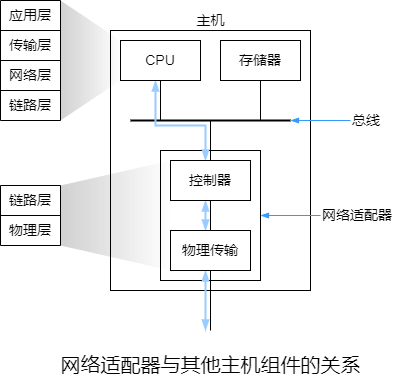

The diagram above was exported from draw.io. Its source (the exported page's mxGraphModel, read from the mxfile embedded in the PNG):
<mxGraphModel dx="1374" dy="1107" grid="0" gridSize="10" guides="1" tooltips="1" connect="1" arrows="1" fold="1" page="0" pageScale="1" pageWidth="827" pageHeight="1169" math="0" shadow="0">
  <root>
    <mxCell id="0" />
    <mxCell id="1" parent="0" />
    <mxCell id="FyiU4sdZB1UmWiIq2DNS-21" value="" style="shape=trapezoid;perimeter=trapezoidPerimeter;whiteSpace=wrap;html=1;fixedSize=1;fontSize=14;direction=south;size=40;gradientColor=#666666;strokeColor=none;fillColor=#FFFFFF;opacity=30;" parent="1" vertex="1">
      <mxGeometry x="-60" y="-40" width="60" height="120" as="geometry" />
    </mxCell>
    <mxCell id="FyiU4sdZB1UmWiIq2DNS-31" value="" style="shape=trapezoid;perimeter=trapezoidPerimeter;whiteSpace=wrap;html=1;fixedSize=1;fontSize=14;fillColor=#666666;gradientColor=#FFFFFF;opacity=30;direction=north;size=25.000000000000007;strokeColor=none;" parent="1" vertex="1">
      <mxGeometry x="-60" y="120" width="110" height="110" as="geometry" />
    </mxCell>
    <mxCell id="FyiU4sdZB1UmWiIq2DNS-15" value="" style="rounded=0;whiteSpace=wrap;html=1;fontSize=14;fillColor=none;" parent="1" vertex="1">
      <mxGeometry x="-10" y="-10" width="200" height="260" as="geometry" />
    </mxCell>
    <mxCell id="FyiU4sdZB1UmWiIq2DNS-11" value="" style="rounded=0;whiteSpace=wrap;html=1;fontSize=14;fillColor=none;" parent="1" vertex="1">
      <mxGeometry x="40" y="110" width="100" height="130" as="geometry" />
    </mxCell>
    <mxCell id="FyiU4sdZB1UmWiIq2DNS-3" value="&lt;font style=&quot;font-size: 14px;&quot;&gt;存储器&lt;/font&gt;" style="rounded=0;whiteSpace=wrap;html=1;" parent="1" vertex="1">
      <mxGeometry x="100" width="80" height="40" as="geometry" />
    </mxCell>
    <mxCell id="FyiU4sdZB1UmWiIq2DNS-4" value="" style="endArrow=none;html=1;rounded=0;fontSize=14;strokeWidth=2;" parent="1" edge="1">
      <mxGeometry width="50" height="50" relative="1" as="geometry">
        <mxPoint x="10" y="80" as="sourcePoint" />
        <mxPoint x="170" y="80" as="targetPoint" />
      </mxGeometry>
    </mxCell>
    <mxCell id="FyiU4sdZB1UmWiIq2DNS-5" value="" style="endArrow=none;html=1;rounded=0;fontSize=14;strokeWidth=1;" parent="1" edge="1">
      <mxGeometry width="50" height="50" relative="1" as="geometry">
        <mxPoint x="40" y="80" as="sourcePoint" />
        <mxPoint x="40" y="40" as="targetPoint" />
      </mxGeometry>
    </mxCell>
    <mxCell id="FyiU4sdZB1UmWiIq2DNS-6" value="" style="endArrow=none;html=1;rounded=0;fontSize=14;strokeWidth=1;" parent="1" edge="1">
      <mxGeometry width="50" height="50" relative="1" as="geometry">
        <mxPoint x="140" y="80" as="sourcePoint" />
        <mxPoint x="140" y="40" as="targetPoint" />
      </mxGeometry>
    </mxCell>
    <mxCell id="FyiU4sdZB1UmWiIq2DNS-7" value="总线" style="text;html=1;align=left;verticalAlign=middle;resizable=0;points=[];autosize=1;strokeColor=none;fillColor=none;fontSize=14;" parent="1" vertex="1">
      <mxGeometry x="230" y="70" width="40" height="20" as="geometry" />
    </mxCell>
    <mxCell id="FyiU4sdZB1UmWiIq2DNS-13" value="" style="endArrow=none;html=1;rounded=0;fontSize=14;strokeWidth=1;" parent="1" edge="1">
      <mxGeometry width="50" height="50" relative="1" as="geometry">
        <mxPoint x="90" y="120" as="sourcePoint" />
        <mxPoint x="90" y="80" as="targetPoint" />
      </mxGeometry>
    </mxCell>
    <mxCell id="FyiU4sdZB1UmWiIq2DNS-14" value="" style="endArrow=none;html=1;rounded=0;fontSize=14;strokeWidth=1;" parent="1" edge="1">
      <mxGeometry width="50" height="50" relative="1" as="geometry">
        <mxPoint x="90" y="190" as="sourcePoint" />
        <mxPoint x="90" y="160" as="targetPoint" />
      </mxGeometry>
    </mxCell>
    <mxCell id="FyiU4sdZB1UmWiIq2DNS-16" value="主机" style="text;html=1;align=center;verticalAlign=middle;resizable=0;points=[];autosize=1;strokeColor=none;fillColor=none;fontSize=14;" parent="1" vertex="1">
      <mxGeometry x="70" y="-30" width="40" height="20" as="geometry" />
    </mxCell>
    <mxCell id="FyiU4sdZB1UmWiIq2DNS-17" value="" style="endArrow=none;html=1;rounded=0;fontSize=14;strokeWidth=1;" parent="1" edge="1">
      <mxGeometry width="50" height="50" relative="1" as="geometry">
        <mxPoint x="90" y="290" as="sourcePoint" />
        <mxPoint x="90" y="230" as="targetPoint" />
      </mxGeometry>
    </mxCell>
    <mxCell id="FyiU4sdZB1UmWiIq2DNS-18" value="" style="endArrow=blockThin;html=1;rounded=0;fontSize=14;strokeWidth=2;endFill=1;startArrow=blockThin;startFill=1;strokeColor=#99CCFF;" parent="1" edge="1">
      <mxGeometry width="50" height="50" relative="1" as="geometry">
        <mxPoint x="85" y="120" as="sourcePoint" />
        <mxPoint x="35" y="40" as="targetPoint" />
        <Array as="points">
          <mxPoint x="85" y="85" />
          <mxPoint x="35" y="85" />
        </Array>
      </mxGeometry>
    </mxCell>
    <mxCell id="FyiU4sdZB1UmWiIq2DNS-19" value="" style="endArrow=blockThin;html=1;rounded=0;fontSize=14;strokeColor=#99CCFF;strokeWidth=2;startArrow=blockThin;startFill=1;endFill=1;" parent="1" edge="1">
      <mxGeometry width="50" height="50" relative="1" as="geometry">
        <mxPoint x="85" y="190" as="sourcePoint" />
        <mxPoint x="85" y="160" as="targetPoint" />
      </mxGeometry>
    </mxCell>
    <mxCell id="FyiU4sdZB1UmWiIq2DNS-20" value="" style="endArrow=blockThin;html=1;rounded=0;fontSize=14;strokeColor=#99CCFF;strokeWidth=2;startArrow=blockThin;startFill=1;endFill=1;" parent="1" edge="1">
      <mxGeometry width="50" height="50" relative="1" as="geometry">
        <mxPoint x="85" y="290" as="sourcePoint" />
        <mxPoint x="85" y="230" as="targetPoint" />
      </mxGeometry>
    </mxCell>
    <mxCell id="FyiU4sdZB1UmWiIq2DNS-10" value="&lt;font style=&quot;font-size: 14px;&quot;&gt;物理传输&lt;/font&gt;" style="rounded=0;whiteSpace=wrap;html=1;" parent="1" vertex="1">
      <mxGeometry x="50" y="190" width="80" height="40" as="geometry" />
    </mxCell>
    <mxCell id="FyiU4sdZB1UmWiIq2DNS-9" value="&lt;font style=&quot;font-size: 14px;&quot;&gt;控制器&lt;/font&gt;" style="rounded=0;whiteSpace=wrap;html=1;" parent="1" vertex="1">
      <mxGeometry x="50" y="120" width="80" height="40" as="geometry" />
    </mxCell>
    <mxCell id="FyiU4sdZB1UmWiIq2DNS-1" value="&lt;font style=&quot;font-size: 14px;&quot;&gt;CPU&lt;/font&gt;" style="rounded=0;whiteSpace=wrap;html=1;fillColor=default;" parent="1" vertex="1">
      <mxGeometry width="80" height="40" as="geometry" />
    </mxCell>
    <mxCell id="FyiU4sdZB1UmWiIq2DNS-22" value="" style="shape=table;startSize=0;container=1;collapsible=0;childLayout=tableLayout;fontSize=14;fillColor=default;" parent="1" vertex="1">
      <mxGeometry x="-120" y="-40" width="60" height="120" as="geometry" />
    </mxCell>
    <mxCell id="FyiU4sdZB1UmWiIq2DNS-23" value="" style="shape=tableRow;horizontal=0;startSize=0;swimlaneHead=0;swimlaneBody=0;top=0;left=0;bottom=0;right=0;collapsible=0;dropTarget=0;fillColor=none;points=[[0,0.5],[1,0.5]];portConstraint=eastwest;fontSize=14;" parent="FyiU4sdZB1UmWiIq2DNS-22" vertex="1">
      <mxGeometry width="60" height="30" as="geometry" />
    </mxCell>
    <mxCell id="FyiU4sdZB1UmWiIq2DNS-24" value="应用层" style="shape=partialRectangle;html=1;whiteSpace=wrap;connectable=0;overflow=hidden;fillColor=none;top=0;left=0;bottom=0;right=0;pointerEvents=1;fontSize=14;" parent="FyiU4sdZB1UmWiIq2DNS-23" vertex="1">
      <mxGeometry width="60" height="30" as="geometry">
        <mxRectangle width="60" height="30" as="alternateBounds" />
      </mxGeometry>
    </mxCell>
    <mxCell id="FyiU4sdZB1UmWiIq2DNS-25" value="" style="shape=tableRow;horizontal=0;startSize=0;swimlaneHead=0;swimlaneBody=0;top=0;left=0;bottom=0;right=0;collapsible=0;dropTarget=0;fillColor=none;points=[[0,0.5],[1,0.5]];portConstraint=eastwest;fontSize=14;" parent="FyiU4sdZB1UmWiIq2DNS-22" vertex="1">
      <mxGeometry y="30" width="60" height="30" as="geometry" />
    </mxCell>
    <mxCell id="FyiU4sdZB1UmWiIq2DNS-26" value="传输层" style="shape=partialRectangle;html=1;whiteSpace=wrap;connectable=0;overflow=hidden;fillColor=none;top=0;left=0;bottom=0;right=0;pointerEvents=1;fontSize=14;" parent="FyiU4sdZB1UmWiIq2DNS-25" vertex="1">
      <mxGeometry width="60" height="30" as="geometry">
        <mxRectangle width="60" height="30" as="alternateBounds" />
      </mxGeometry>
    </mxCell>
    <mxCell id="FyiU4sdZB1UmWiIq2DNS-27" value="" style="shape=tableRow;horizontal=0;startSize=0;swimlaneHead=0;swimlaneBody=0;top=0;left=0;bottom=0;right=0;collapsible=0;dropTarget=0;fillColor=none;points=[[0,0.5],[1,0.5]];portConstraint=eastwest;fontSize=14;" parent="FyiU4sdZB1UmWiIq2DNS-22" vertex="1">
      <mxGeometry y="60" width="60" height="30" as="geometry" />
    </mxCell>
    <mxCell id="FyiU4sdZB1UmWiIq2DNS-28" value="网络层" style="shape=partialRectangle;html=1;whiteSpace=wrap;connectable=0;overflow=hidden;fillColor=none;top=0;left=0;bottom=0;right=0;pointerEvents=1;fontSize=14;" parent="FyiU4sdZB1UmWiIq2DNS-27" vertex="1">
      <mxGeometry width="60" height="30" as="geometry">
        <mxRectangle width="60" height="30" as="alternateBounds" />
      </mxGeometry>
    </mxCell>
    <mxCell id="FyiU4sdZB1UmWiIq2DNS-29" value="" style="shape=tableRow;horizontal=0;startSize=0;swimlaneHead=0;swimlaneBody=0;top=0;left=0;bottom=0;right=0;collapsible=0;dropTarget=0;fillColor=none;points=[[0,0.5],[1,0.5]];portConstraint=eastwest;fontSize=14;" parent="FyiU4sdZB1UmWiIq2DNS-22" vertex="1">
      <mxGeometry y="90" width="60" height="30" as="geometry" />
    </mxCell>
    <mxCell id="FyiU4sdZB1UmWiIq2DNS-30" value="链路层" style="shape=partialRectangle;html=1;whiteSpace=wrap;connectable=0;overflow=hidden;fillColor=none;top=0;left=0;bottom=0;right=0;pointerEvents=1;fontSize=14;" parent="FyiU4sdZB1UmWiIq2DNS-29" vertex="1">
      <mxGeometry width="60" height="30" as="geometry">
        <mxRectangle width="60" height="30" as="alternateBounds" />
      </mxGeometry>
    </mxCell>
    <mxCell id="FyiU4sdZB1UmWiIq2DNS-46" value="" style="shape=table;startSize=0;container=1;collapsible=0;childLayout=tableLayout;fontSize=14;fillColor=default;" parent="1" vertex="1">
      <mxGeometry x="-120" y="145" width="60" height="60" as="geometry" />
    </mxCell>
    <mxCell id="FyiU4sdZB1UmWiIq2DNS-47" value="" style="shape=tableRow;horizontal=0;startSize=0;swimlaneHead=0;swimlaneBody=0;top=0;left=0;bottom=0;right=0;collapsible=0;dropTarget=0;fillColor=none;points=[[0,0.5],[1,0.5]];portConstraint=eastwest;fontSize=14;" parent="FyiU4sdZB1UmWiIq2DNS-46" vertex="1">
      <mxGeometry width="60" height="30" as="geometry" />
    </mxCell>
    <mxCell id="FyiU4sdZB1UmWiIq2DNS-48" value="链路层" style="shape=partialRectangle;html=1;whiteSpace=wrap;connectable=0;overflow=hidden;fillColor=none;top=0;left=0;bottom=0;right=0;pointerEvents=1;fontSize=14;" parent="FyiU4sdZB1UmWiIq2DNS-47" vertex="1">
      <mxGeometry width="60" height="30" as="geometry">
        <mxRectangle width="60" height="30" as="alternateBounds" />
      </mxGeometry>
    </mxCell>
    <mxCell id="FyiU4sdZB1UmWiIq2DNS-49" value="" style="shape=tableRow;horizontal=0;startSize=0;swimlaneHead=0;swimlaneBody=0;top=0;left=0;bottom=0;right=0;collapsible=0;dropTarget=0;fillColor=none;points=[[0,0.5],[1,0.5]];portConstraint=eastwest;fontSize=14;" parent="FyiU4sdZB1UmWiIq2DNS-46" vertex="1">
      <mxGeometry y="30" width="60" height="30" as="geometry" />
    </mxCell>
    <mxCell id="FyiU4sdZB1UmWiIq2DNS-50" value="物理层" style="shape=partialRectangle;html=1;whiteSpace=wrap;connectable=0;overflow=hidden;fillColor=none;top=0;left=0;bottom=0;right=0;pointerEvents=1;fontSize=14;" parent="FyiU4sdZB1UmWiIq2DNS-49" vertex="1">
      <mxGeometry width="60" height="30" as="geometry">
        <mxRectangle width="60" height="30" as="alternateBounds" />
      </mxGeometry>
    </mxCell>
    <mxCell id="FyiU4sdZB1UmWiIq2DNS-56" value="网络适配器与其他主机组件的关系" style="text;html=1;align=center;verticalAlign=middle;resizable=0;points=[];autosize=1;strokeColor=none;fillColor=none;fontSize=20;" parent="1" vertex="1">
      <mxGeometry x="-65" y="310" width="310" height="28" as="geometry" />
    </mxCell>
    <mxCell id="FyiU4sdZB1UmWiIq2DNS-59" value="网络适配器" style="text;html=1;align=left;verticalAlign=middle;resizable=0;points=[];autosize=1;strokeColor=none;fillColor=none;fontSize=14;" parent="1" vertex="1">
      <mxGeometry x="200" y="164.5" width="80" height="21" as="geometry" />
    </mxCell>
    <mxCell id="FyiU4sdZB1UmWiIq2DNS-60" value="" style="endArrow=blockThin;html=1;rounded=0;fontSize=20;strokeColor=#3399FF;strokeWidth=1;endFill=1;" parent="1" edge="1">
      <mxGeometry width="50" height="50" relative="1" as="geometry">
        <mxPoint x="200" y="175" as="sourcePoint" />
        <mxPoint x="140" y="175" as="targetPoint" />
      </mxGeometry>
    </mxCell>
    <mxCell id="FyiU4sdZB1UmWiIq2DNS-61" value="" style="endArrow=blockThin;html=1;rounded=0;fontSize=20;strokeColor=#3399FF;strokeWidth=1;endFill=1;" parent="1" edge="1">
      <mxGeometry width="50" height="50" relative="1" as="geometry">
        <mxPoint x="230" y="80" as="sourcePoint" />
        <mxPoint x="170" y="80" as="targetPoint" />
      </mxGeometry>
    </mxCell>
  </root>
</mxGraphModel>